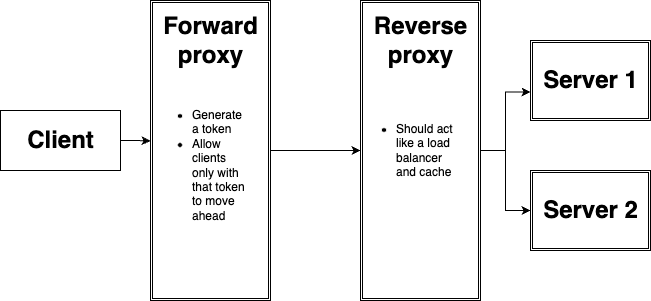

The diagram above was exported from draw.io. Its source (the exported page's mxGraphModel, read from the mxfile embedded in the PNG):
<mxGraphModel dx="1026" dy="661" grid="1" gridSize="10" guides="1" tooltips="1" connect="1" arrows="1" fold="1" page="1" pageScale="1" pageWidth="827" pageHeight="1169" math="0" shadow="0">
  <root>
    <mxCell id="0" />
    <mxCell id="1" parent="0" />
    <mxCell id="mqsPPKV5VzyDcka4hqNt-3" value="" style="group" vertex="1" connectable="0" parent="1">
      <mxGeometry x="10" y="330" width="120" height="60" as="geometry" />
    </mxCell>
    <mxCell id="mqsPPKV5VzyDcka4hqNt-1" value="" style="rounded=0;whiteSpace=wrap;html=1;" vertex="1" parent="mqsPPKV5VzyDcka4hqNt-3">
      <mxGeometry width="120" height="60" as="geometry" />
    </mxCell>
    <mxCell id="mqsPPKV5VzyDcka4hqNt-2" value="Client&lt;br&gt;" style="text;strokeColor=none;fillColor=none;html=1;fontSize=24;fontStyle=1;verticalAlign=middle;align=center;" vertex="1" parent="mqsPPKV5VzyDcka4hqNt-3">
      <mxGeometry x="10" y="10" width="100" height="40" as="geometry" />
    </mxCell>
    <mxCell id="mqsPPKV5VzyDcka4hqNt-16" style="edgeStyle=orthogonalEdgeStyle;rounded=0;orthogonalLoop=1;jettySize=auto;html=1;exitX=1;exitY=0.5;exitDx=0;exitDy=0;entryX=0;entryY=0.5;entryDx=0;entryDy=0;" edge="1" parent="1" source="mqsPPKV5VzyDcka4hqNt-4" target="mqsPPKV5VzyDcka4hqNt-5">
      <mxGeometry relative="1" as="geometry" />
    </mxCell>
    <mxCell id="mqsPPKV5VzyDcka4hqNt-4" value="" style="shape=ext;double=1;rounded=0;whiteSpace=wrap;html=1;" vertex="1" parent="1">
      <mxGeometry x="160" y="220" width="120" height="300" as="geometry" />
    </mxCell>
    <mxCell id="mqsPPKV5VzyDcka4hqNt-17" style="edgeStyle=orthogonalEdgeStyle;rounded=0;orthogonalLoop=1;jettySize=auto;html=1;entryX=0;entryY=0.644;entryDx=0;entryDy=0;entryPerimeter=0;" edge="1" parent="1" source="mqsPPKV5VzyDcka4hqNt-5" target="mqsPPKV5VzyDcka4hqNt-6">
      <mxGeometry relative="1" as="geometry">
        <Array as="points">
          <mxPoint x="515" y="370" />
          <mxPoint x="515" y="312" />
        </Array>
      </mxGeometry>
    </mxCell>
    <mxCell id="mqsPPKV5VzyDcka4hqNt-18" style="edgeStyle=orthogonalEdgeStyle;rounded=0;orthogonalLoop=1;jettySize=auto;html=1;entryX=0;entryY=0.5;entryDx=0;entryDy=0;" edge="1" parent="1" source="mqsPPKV5VzyDcka4hqNt-5" target="mqsPPKV5VzyDcka4hqNt-8">
      <mxGeometry relative="1" as="geometry" />
    </mxCell>
    <mxCell id="mqsPPKV5VzyDcka4hqNt-5" value="" style="shape=ext;double=1;rounded=0;whiteSpace=wrap;html=1;" vertex="1" parent="1">
      <mxGeometry x="370" y="220" width="120" height="300" as="geometry" />
    </mxCell>
    <mxCell id="mqsPPKV5VzyDcka4hqNt-10" value="" style="group" vertex="1" connectable="0" parent="1">
      <mxGeometry x="540" y="390" width="120" height="80" as="geometry" />
    </mxCell>
    <mxCell id="mqsPPKV5VzyDcka4hqNt-8" value="" style="shape=ext;double=1;rounded=0;whiteSpace=wrap;html=1;" vertex="1" parent="mqsPPKV5VzyDcka4hqNt-10">
      <mxGeometry width="120" height="80" as="geometry" />
    </mxCell>
    <mxCell id="mqsPPKV5VzyDcka4hqNt-9" value="Server 2" style="text;strokeColor=none;fillColor=none;html=1;fontSize=24;fontStyle=1;verticalAlign=middle;align=center;" vertex="1" parent="mqsPPKV5VzyDcka4hqNt-10">
      <mxGeometry x="10" y="20" width="100" height="40" as="geometry" />
    </mxCell>
    <mxCell id="mqsPPKV5VzyDcka4hqNt-11" value="" style="group" vertex="1" connectable="0" parent="1">
      <mxGeometry x="540" y="260" width="120" height="80" as="geometry" />
    </mxCell>
    <mxCell id="mqsPPKV5VzyDcka4hqNt-6" value="" style="shape=ext;double=1;rounded=0;whiteSpace=wrap;html=1;" vertex="1" parent="mqsPPKV5VzyDcka4hqNt-11">
      <mxGeometry width="120" height="80" as="geometry" />
    </mxCell>
    <mxCell id="mqsPPKV5VzyDcka4hqNt-7" value="Server 1" style="text;strokeColor=none;fillColor=none;html=1;fontSize=24;fontStyle=1;verticalAlign=middle;align=center;" vertex="1" parent="mqsPPKV5VzyDcka4hqNt-11">
      <mxGeometry x="10" y="20" width="100" height="40" as="geometry" />
    </mxCell>
    <mxCell id="mqsPPKV5VzyDcka4hqNt-15" value="" style="edgeStyle=orthogonalEdgeStyle;rounded=0;orthogonalLoop=1;jettySize=auto;html=1;entryX=0;entryY=0.468;entryDx=0;entryDy=0;entryPerimeter=0;" edge="1" parent="1" source="mqsPPKV5VzyDcka4hqNt-1" target="mqsPPKV5VzyDcka4hqNt-4">
      <mxGeometry relative="1" as="geometry" />
    </mxCell>
    <mxCell id="mqsPPKV5VzyDcka4hqNt-19" value="&lt;ul&gt;&lt;li&gt;Generate a token&amp;nbsp;&lt;/li&gt;&lt;li&gt;Allow clients only with that token to move ahead&lt;/li&gt;&lt;/ul&gt;" style="text;strokeColor=none;fillColor=none;html=1;whiteSpace=wrap;verticalAlign=middle;overflow=hidden;" vertex="1" parent="1">
      <mxGeometry x="160" y="300" width="100" height="170" as="geometry" />
    </mxCell>
    <mxCell id="mqsPPKV5VzyDcka4hqNt-20" value="Forward&lt;br&gt;proxy" style="text;strokeColor=none;fillColor=none;html=1;fontSize=24;fontStyle=1;verticalAlign=middle;align=center;" vertex="1" parent="1">
      <mxGeometry x="170" y="240" width="100" height="40" as="geometry" />
    </mxCell>
    <mxCell id="mqsPPKV5VzyDcka4hqNt-21" value="Reverse&lt;br&gt;proxy" style="text;strokeColor=none;fillColor=none;html=1;fontSize=24;fontStyle=1;verticalAlign=middle;align=center;" vertex="1" parent="1">
      <mxGeometry x="380" y="240" width="100" height="40" as="geometry" />
    </mxCell>
    <mxCell id="mqsPPKV5VzyDcka4hqNt-22" value="&lt;ul&gt;&lt;li&gt;Should act like a load balancer and cache&lt;/li&gt;&lt;/ul&gt;" style="text;strokeColor=none;fillColor=none;html=1;whiteSpace=wrap;verticalAlign=middle;overflow=hidden;" vertex="1" parent="1">
      <mxGeometry x="364" y="285" width="100" height="170" as="geometry" />
    </mxCell>
  </root>
</mxGraphModel>